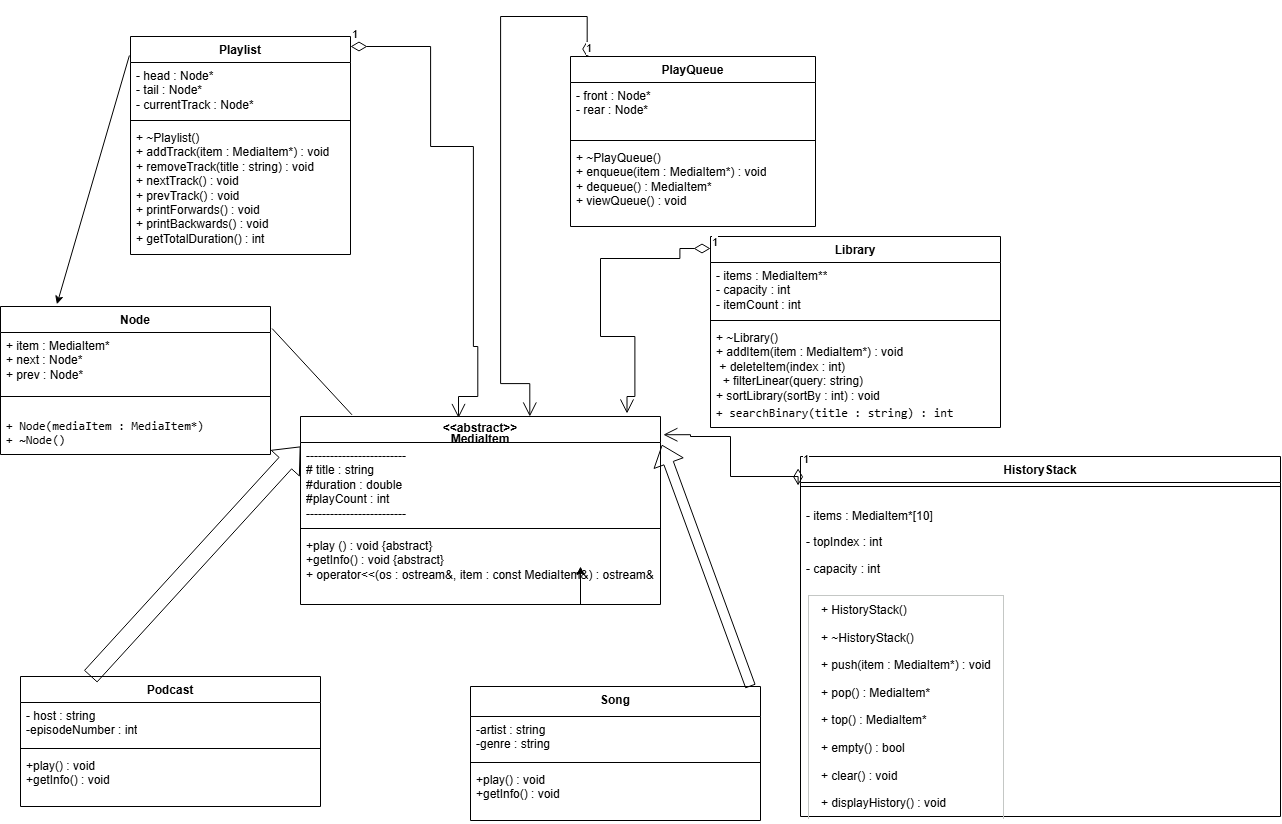

The diagram above was exported from draw.io. Its source (the exported page's mxGraphModel, read from the mxfile embedded in the PNG):
<mxGraphModel dx="1094" dy="1691" grid="1" gridSize="10" guides="1" tooltips="1" connect="1" arrows="1" fold="1" page="1" pageScale="1" pageWidth="850" pageHeight="1100" math="0" shadow="0">
  <root>
    <mxCell id="0" />
    <mxCell id="1" parent="0" />
    <mxCell id="PTveELH3sc_HW_lfUQov-10" edge="1" parent="1" source="8MXLfDglxBpO6XEh5QZ1-15" style="edgeStyle=orthogonalEdgeStyle;rounded=0;orthogonalLoop=1;jettySize=auto;html=1;exitX=0.75;exitY=1;exitDx=0;exitDy=0;">
      <mxGeometry relative="1" as="geometry">
        <mxPoint x="620" y="320" as="targetPoint" />
      </mxGeometry>
    </mxCell>
    <mxCell id="8MXLfDglxBpO6XEh5QZ1-15" parent="1" style="swimlane;fontStyle=1;align=center;verticalAlign=top;childLayout=stackLayout;horizontal=1;startSize=26;horizontalStack=0;resizeParent=1;resizeParentMax=0;resizeLast=0;collapsible=1;marginBottom=0;whiteSpace=wrap;html=1;" value="&lt;div style=&quot;line-height: 90%;&quot;&gt;&lt;div&gt;&lt;span style=&quot;background-color: transparent; color: light-dark(rgb(0, 0, 0), rgb(255, 255, 255));&quot;&gt;&amp;lt;&amp;lt;abstract&amp;gt;&amp;gt;&lt;/span&gt;&lt;/div&gt;&lt;div&gt;&lt;span style=&quot;background-color: transparent; color: light-dark(rgb(0, 0, 0), rgb(255, 255, 255));&quot;&gt;MediaItem&lt;/span&gt;&lt;/div&gt;&lt;/div&gt;" vertex="1">
      <mxGeometry height="188" width="360" x="340" y="170" as="geometry" />
    </mxCell>
    <mxCell id="8MXLfDglxBpO6XEh5QZ1-16" parent="8MXLfDglxBpO6XEh5QZ1-15" style="text;strokeColor=none;fillColor=none;align=left;verticalAlign=top;spacingLeft=4;spacingRight=4;overflow=hidden;rotatable=0;points=[[0,0.5],[1,0.5]];portConstraint=eastwest;whiteSpace=wrap;html=1;" value="&lt;div&gt;&lt;div&gt;&lt;div&gt;-------------------------&lt;/div&gt;&lt;div&gt;# title : string&amp;nbsp;&lt;/div&gt;&lt;/div&gt;&lt;/div&gt;&lt;div&gt;#duration : double&lt;/div&gt;&lt;div&gt;#playCount : int&amp;nbsp;&lt;/div&gt;&lt;div&gt;-------------------------&lt;/div&gt;&lt;div&gt;&amp;nbsp;&lt;/div&gt;" vertex="1">
      <mxGeometry height="82" width="360" y="26" as="geometry" />
    </mxCell>
    <mxCell id="8MXLfDglxBpO6XEh5QZ1-17" parent="8MXLfDglxBpO6XEh5QZ1-15" style="line;strokeWidth=1;fillColor=none;align=left;verticalAlign=middle;spacingTop=-1;spacingLeft=3;spacingRight=3;rotatable=0;labelPosition=right;points=[];portConstraint=eastwest;strokeColor=inherit;" value="" vertex="1">
      <mxGeometry height="8" width="360" y="108" as="geometry" />
    </mxCell>
    <mxCell id="8MXLfDglxBpO6XEh5QZ1-18" parent="8MXLfDglxBpO6XEh5QZ1-15" style="text;strokeColor=none;fillColor=none;align=left;verticalAlign=top;spacingLeft=4;spacingRight=4;overflow=hidden;rotatable=0;points=[[0,0.5],[1,0.5]];portConstraint=eastwest;whiteSpace=wrap;html=1;" value="+play () : void {abstract}&amp;nbsp;&lt;div&gt;+getInfo() : void {abstract}&amp;nbsp;&lt;/div&gt;&lt;div&gt;&lt;span style=&quot;background-color: transparent; color: light-dark(rgb(0, 0, 0), rgb(255, 255, 255));&quot;&gt;+ operator&amp;lt;&amp;lt;(os : ostream&amp;amp;, item : const MediaItem&amp;amp;) : ostream&amp;amp;&lt;/span&gt;&lt;/div&gt;&lt;div&gt;&lt;p id=&quot;p-rc_19961f9b828377e2-218&quot;&gt;&lt;sup class=&quot;superscript&quot;&gt;&lt;/sup&gt;&lt;/p&gt;&lt;/div&gt;&lt;div&gt;&lt;br&gt;&lt;/div&gt;" vertex="1">
      <mxGeometry height="72" width="360" y="116" as="geometry" />
    </mxCell>
    <mxCell id="8MXLfDglxBpO6XEh5QZ1-19" parent="1" style="swimlane;fontStyle=1;align=center;verticalAlign=top;childLayout=stackLayout;horizontal=1;startSize=26;horizontalStack=0;resizeParent=1;resizeParentMax=0;resizeLast=0;collapsible=1;marginBottom=0;whiteSpace=wrap;html=1;" value="Podcast" vertex="1">
      <mxGeometry height="130" width="300" x="60" y="430" as="geometry" />
    </mxCell>
    <mxCell id="8MXLfDglxBpO6XEh5QZ1-20" parent="8MXLfDglxBpO6XEh5QZ1-19" style="text;strokeColor=none;fillColor=none;align=left;verticalAlign=top;spacingLeft=4;spacingRight=4;overflow=hidden;rotatable=0;points=[[0,0.5],[1,0.5]];portConstraint=eastwest;whiteSpace=wrap;html=1;" value="- host : string&lt;div&gt;-episodeNumber : int&lt;/div&gt;&lt;div&gt;&lt;br&gt;&lt;div&gt;&lt;br&gt;&lt;/div&gt;&lt;/div&gt;" vertex="1">
      <mxGeometry height="42" width="300" y="26" as="geometry" />
    </mxCell>
    <mxCell id="8MXLfDglxBpO6XEh5QZ1-21" parent="8MXLfDglxBpO6XEh5QZ1-19" style="line;strokeWidth=1;fillColor=none;align=left;verticalAlign=middle;spacingTop=-1;spacingLeft=3;spacingRight=3;rotatable=0;labelPosition=right;points=[];portConstraint=eastwest;strokeColor=inherit;" value="" vertex="1">
      <mxGeometry height="8" width="300" y="68" as="geometry" />
    </mxCell>
    <mxCell id="8MXLfDglxBpO6XEh5QZ1-22" parent="8MXLfDglxBpO6XEh5QZ1-19" style="text;strokeColor=none;fillColor=none;align=left;verticalAlign=top;spacingLeft=4;spacingRight=4;overflow=hidden;rotatable=0;points=[[0,0.5],[1,0.5]];portConstraint=eastwest;whiteSpace=wrap;html=1;" value="+play() : void&amp;nbsp;&lt;div&gt;+getInfo() : void&amp;nbsp;&lt;/div&gt;" vertex="1">
      <mxGeometry height="54" width="300" y="76" as="geometry" />
    </mxCell>
    <mxCell id="8MXLfDglxBpO6XEh5QZ1-23" parent="1" style="swimlane;fontStyle=1;align=center;verticalAlign=top;childLayout=stackLayout;horizontal=1;startSize=30;horizontalStack=0;resizeParent=1;resizeParentMax=0;resizeLast=0;collapsible=1;marginBottom=0;whiteSpace=wrap;html=1;" value="Song" vertex="1">
      <mxGeometry height="134" width="290" x="510" y="440" as="geometry" />
    </mxCell>
    <mxCell id="8MXLfDglxBpO6XEh5QZ1-24" parent="8MXLfDglxBpO6XEh5QZ1-23" style="text;strokeColor=none;fillColor=none;align=left;verticalAlign=top;spacingLeft=4;spacingRight=4;overflow=hidden;rotatable=0;points=[[0,0.5],[1,0.5]];portConstraint=eastwest;whiteSpace=wrap;html=1;" value="-artist : string&lt;div&gt;-genre : string&amp;nbsp;&lt;/div&gt;" vertex="1">
      <mxGeometry height="42" width="290" y="30" as="geometry" />
    </mxCell>
    <mxCell id="8MXLfDglxBpO6XEh5QZ1-25" parent="8MXLfDglxBpO6XEh5QZ1-23" style="line;strokeWidth=1;fillColor=none;align=left;verticalAlign=middle;spacingTop=-1;spacingLeft=3;spacingRight=3;rotatable=0;labelPosition=right;points=[];portConstraint=eastwest;strokeColor=inherit;" value="" vertex="1">
      <mxGeometry height="8" width="290" y="72" as="geometry" />
    </mxCell>
    <mxCell id="8MXLfDglxBpO6XEh5QZ1-26" parent="8MXLfDglxBpO6XEh5QZ1-23" style="text;strokeColor=none;fillColor=none;align=left;verticalAlign=top;spacingLeft=4;spacingRight=4;overflow=hidden;rotatable=0;points=[[0,0.5],[1,0.5]];portConstraint=eastwest;whiteSpace=wrap;html=1;" value="+play() : void&amp;nbsp;&lt;div&gt;+getInfo() : void&lt;/div&gt;" vertex="1">
      <mxGeometry height="54" width="290" y="80" as="geometry" />
    </mxCell>
    <mxCell id="8MXLfDglxBpO6XEh5QZ1-32" parent="1" style="swimlane;fontStyle=1;align=center;verticalAlign=top;childLayout=stackLayout;horizontal=1;startSize=26;horizontalStack=0;resizeParent=1;resizeParentMax=0;resizeLast=0;collapsible=1;marginBottom=0;whiteSpace=wrap;html=1;" value="Library" vertex="1">
      <mxGeometry height="191" width="290" x="750" y="-10" as="geometry" />
    </mxCell>
    <mxCell id="8MXLfDglxBpO6XEh5QZ1-33" parent="8MXLfDglxBpO6XEh5QZ1-32" style="text;strokeColor=none;fillColor=none;align=left;verticalAlign=top;spacingLeft=4;spacingRight=4;overflow=hidden;rotatable=0;points=[[0,0.5],[1,0.5]];portConstraint=eastwest;whiteSpace=wrap;html=1;" value="- items : MediaItem**&lt;br/&gt;- capacity : int&lt;br/&gt;- itemCount : int" vertex="1">
      <mxGeometry height="54" width="290" y="26" as="geometry" />
    </mxCell>
    <mxCell id="8MXLfDglxBpO6XEh5QZ1-34" parent="8MXLfDglxBpO6XEh5QZ1-32" style="line;strokeWidth=1;fillColor=none;align=left;verticalAlign=middle;spacingTop=-1;spacingLeft=3;spacingRight=3;rotatable=0;labelPosition=right;points=[];portConstraint=eastwest;strokeColor=inherit;" value="" vertex="1">
      <mxGeometry height="8" width="290" y="80" as="geometry" />
    </mxCell>
    <mxCell id="8MXLfDglxBpO6XEh5QZ1-35" parent="8MXLfDglxBpO6XEh5QZ1-32" style="text;strokeColor=none;fillColor=none;align=left;verticalAlign=top;spacingLeft=4;spacingRight=4;overflow=hidden;rotatable=0;points=[[0,0.5],[1,0.5]];portConstraint=eastwest;whiteSpace=wrap;html=1;" value="+ ~Library()&lt;br&gt;+ addItem(item : MediaItem*) : void&lt;br&gt;&amp;nbsp;+&amp;nbsp;&lt;span style=&quot;background-color: transparent; color: light-dark(rgb(0, 0, 0), rgb(255, 255, 255));&quot;&gt;deleteItem(index : int)&lt;/span&gt;&lt;div&gt;&amp;nbsp; + filterLinear(query: string)&lt;br&gt;&lt;div&gt;+ sortLibrary(sortBy : int) : void&lt;/div&gt;&lt;/div&gt;&lt;div&gt;&lt;span&gt;&lt;code&gt;+ searchBinary(title : string) : int&lt;/code&gt;&lt;/span&gt;&lt;span&gt;&lt;sup class=&quot;superscript&quot;&gt;&lt;/sup&gt;&lt;/span&gt;&lt;span&gt;&lt;/span&gt;&lt;/div&gt;" vertex="1">
      <mxGeometry height="103" width="290" y="88" as="geometry" />
    </mxCell>
    <mxCell id="8MXLfDglxBpO6XEh5QZ1-36" parent="1" style="swimlane;fontStyle=1;align=center;verticalAlign=top;childLayout=stackLayout;horizontal=1;startSize=26;horizontalStack=0;resizeParent=1;resizeParentMax=0;resizeLast=0;collapsible=1;marginBottom=0;whiteSpace=wrap;html=1;" value="PlayQueue" vertex="1">
      <mxGeometry height="170" width="245" x="610" y="-190" as="geometry" />
    </mxCell>
    <mxCell id="8MXLfDglxBpO6XEh5QZ1-37" parent="8MXLfDglxBpO6XEh5QZ1-36" style="text;strokeColor=none;fillColor=none;align=left;verticalAlign=top;spacingLeft=4;spacingRight=4;overflow=hidden;rotatable=0;points=[[0,0.5],[1,0.5]];portConstraint=eastwest;whiteSpace=wrap;html=1;" value="- front : Node*&lt;br/&gt;- rear : Node*" vertex="1">
      <mxGeometry height="54" width="245" y="26" as="geometry" />
    </mxCell>
    <mxCell id="8MXLfDglxBpO6XEh5QZ1-38" parent="8MXLfDglxBpO6XEh5QZ1-36" style="line;strokeWidth=1;fillColor=none;align=left;verticalAlign=middle;spacingTop=-1;spacingLeft=3;spacingRight=3;rotatable=0;labelPosition=right;points=[];portConstraint=eastwest;strokeColor=inherit;" value="" vertex="1">
      <mxGeometry height="8" width="245" y="80" as="geometry" />
    </mxCell>
    <mxCell id="8MXLfDglxBpO6XEh5QZ1-39" parent="8MXLfDglxBpO6XEh5QZ1-36" style="text;strokeColor=none;fillColor=none;align=left;verticalAlign=top;spacingLeft=4;spacingRight=4;overflow=hidden;rotatable=0;points=[[0,0.5],[1,0.5]];portConstraint=eastwest;whiteSpace=wrap;html=1;" value="+ ~PlayQueue()&lt;br&gt;+ enqueue(item : MediaItem*) : void&lt;br&gt;+ dequeue() : MediaItem*&lt;br&gt;+ viewQueue() : void" vertex="1">
      <mxGeometry height="82" width="245" y="88" as="geometry" />
    </mxCell>
    <mxCell id="8MXLfDglxBpO6XEh5QZ1-40" parent="1" style="swimlane;fontStyle=1;align=center;verticalAlign=top;childLayout=stackLayout;horizontal=1;startSize=26;horizontalStack=0;resizeParent=1;resizeParentMax=0;resizeLast=0;collapsible=1;marginBottom=0;whiteSpace=wrap;html=1;" value="Playlist" vertex="1">
      <mxGeometry height="218" width="220" x="170" y="-210" as="geometry" />
    </mxCell>
    <mxCell id="8MXLfDglxBpO6XEh5QZ1-41" parent="8MXLfDglxBpO6XEh5QZ1-40" style="text;strokeColor=none;fillColor=none;align=left;verticalAlign=top;spacingLeft=4;spacingRight=4;overflow=hidden;rotatable=0;points=[[0,0.5],[1,0.5]];portConstraint=eastwest;whiteSpace=wrap;html=1;" value="- head : Node*&lt;br/&gt;- tail : Node*&lt;br/&gt;- currentTrack : Node*" vertex="1">
      <mxGeometry height="54" width="220" y="26" as="geometry" />
    </mxCell>
    <mxCell id="8MXLfDglxBpO6XEh5QZ1-42" parent="8MXLfDglxBpO6XEh5QZ1-40" style="line;strokeWidth=1;fillColor=none;align=left;verticalAlign=middle;spacingTop=-1;spacingLeft=3;spacingRight=3;rotatable=0;labelPosition=right;points=[];portConstraint=eastwest;strokeColor=inherit;" value="" vertex="1">
      <mxGeometry height="8" width="220" y="80" as="geometry" />
    </mxCell>
    <mxCell id="8MXLfDglxBpO6XEh5QZ1-43" parent="8MXLfDglxBpO6XEh5QZ1-40" style="text;strokeColor=none;fillColor=none;align=left;verticalAlign=top;spacingLeft=4;spacingRight=4;overflow=hidden;rotatable=0;points=[[0,0.5],[1,0.5]];portConstraint=eastwest;whiteSpace=wrap;html=1;" value="+ ~Playlist()&lt;br&gt;+ addTrack(item : MediaItem*) : void&lt;br&gt;+ removeTrack(title : string) : void&lt;br&gt;+ nextTrack() : void&lt;br&gt;+ prevTrack() : void&lt;br&gt;+ printForwards() : void&lt;br&gt;+ printBackwards() : void&lt;br&gt;+ getTotalDuration() : int" vertex="1">
      <mxGeometry height="130" width="220" y="88" as="geometry" />
    </mxCell>
    <mxCell id="8MXLfDglxBpO6XEh5QZ1-44" parent="1" style="swimlane;fontStyle=1;align=center;verticalAlign=top;childLayout=stackLayout;horizontal=1;startSize=26;horizontalStack=0;resizeParent=1;resizeParentMax=0;resizeLast=0;collapsible=1;marginBottom=0;whiteSpace=wrap;html=1;" value="Node" vertex="1">
      <mxGeometry height="148" width="270" x="40" y="60" as="geometry" />
    </mxCell>
    <mxCell id="8MXLfDglxBpO6XEh5QZ1-45" parent="8MXLfDglxBpO6XEh5QZ1-44" style="text;strokeColor=none;fillColor=none;align=left;verticalAlign=top;spacingLeft=4;spacingRight=4;overflow=hidden;rotatable=0;points=[[0,0.5],[1,0.5]];portConstraint=eastwest;whiteSpace=wrap;html=1;" value="+ item : MediaItem*&lt;br/&gt;+ next : Node*&lt;br/&gt;+ prev : Node*" vertex="1">
      <mxGeometry height="60" width="270" y="26" as="geometry" />
    </mxCell>
    <mxCell id="8MXLfDglxBpO6XEh5QZ1-46" parent="8MXLfDglxBpO6XEh5QZ1-44" style="line;strokeWidth=1;fillColor=none;align=left;verticalAlign=middle;spacingTop=-1;spacingLeft=3;spacingRight=3;rotatable=0;labelPosition=right;points=[];portConstraint=eastwest;strokeColor=inherit;" value="" vertex="1">
      <mxGeometry height="8" width="270" y="86" as="geometry" />
    </mxCell>
    <mxCell id="8MXLfDglxBpO6XEh5QZ1-47" parent="8MXLfDglxBpO6XEh5QZ1-44" style="text;strokeColor=none;fillColor=none;align=left;verticalAlign=top;spacingLeft=4;spacingRight=4;overflow=hidden;rotatable=0;points=[[0,0.5],[1,0.5]];portConstraint=eastwest;whiteSpace=wrap;html=1;" value="&lt;div class=&quot;code-block ng-tns-c807457412-124 ng-animate-disabled ng-trigger ng-trigger-codeBlockRevealAnimation&quot;&gt;&lt;div class=&quot;formatted-code-block-internal-container ng-tns-c807457412-124&quot;&gt;&lt;div class=&quot;animated-opacity ng-tns-c807457412-124&quot;&gt;&lt;pre class=&quot;ng-tns-c807457412-124&quot;&gt;&lt;code role=&quot;text&quot; class=&quot;code-container formatted ng-tns-c807457412-124&quot;&gt;+ Node(mediaItem : MediaItem*)&lt;br&gt;+ ~Node()&lt;/code&gt;&lt;/pre&gt;&lt;/div&gt;&lt;/div&gt;&lt;/div&gt;&lt;p&gt;&lt;/p&gt;" vertex="1">
      <mxGeometry height="54" width="270" y="94" as="geometry" />
    </mxCell>
    <mxCell id="2yLBYF7kQNOoVoAlqr93-5" edge="1" parent="1" source="8MXLfDglxBpO6XEh5QZ1-45" style="endArrow=none;html=1;rounded=0;entryX=0.143;entryY=-0.009;entryDx=0;entryDy=0;exitX=1.006;exitY=-0.066;exitDx=0;exitDy=0;exitPerimeter=0;entryPerimeter=0;" target="8MXLfDglxBpO6XEh5QZ1-15" value="">
      <mxGeometry height="50" relative="1" width="50" as="geometry">
        <mxPoint x="310" y="31.75" as="sourcePoint" />
        <mxPoint x="390" y="139.25" as="targetPoint" />
      </mxGeometry>
    </mxCell>
    <mxCell id="GnhvBecRnCIUGzlGpM6h-9" edge="1" parent="1" style="endArrow=open;html=1;endSize=12;startArrow=diamondThin;startSize=14;startFill=0;edgeStyle=orthogonalEdgeStyle;align=left;verticalAlign=bottom;rounded=0;exitX=-0.014;exitY=0.154;exitDx=0;exitDy=0;exitPerimeter=0;entryX=0.907;entryY=-0.016;entryDx=0;entryDy=0;entryPerimeter=0;" target="8MXLfDglxBpO6XEh5QZ1-15" value="1">
      <mxGeometry relative="1" x="-1" y="3" as="geometry">
        <Array as="points">
          <mxPoint x="719.4" y="2" />
          <mxPoint x="719.4" y="12" />
          <mxPoint x="640" y="12" />
          <mxPoint x="640" y="90" />
          <mxPoint x="674.4" y="90" />
          <mxPoint x="674.4" y="150" />
          <mxPoint x="666.5" y="150" />
        </Array>
        <mxPoint x="749.9999999999999" y="1.9980000000000615" as="sourcePoint" />
        <mxPoint x="670" y="147.68" as="targetPoint" />
      </mxGeometry>
    </mxCell>
    <mxCell id="J0w9FoItrDFaa0atcGLf-1" edge="1" parent="1" style="shape=flexArrow;endArrow=classic;html=1;rounded=0;width=17;endSize=7;entryX=0;entryY=0.049;entryDx=0;entryDy=0;entryPerimeter=0;exitX=0.809;exitY=0.016;exitDx=0;exitDy=0;exitPerimeter=0;" target="8MXLfDglxBpO6XEh5QZ1-16" value="">
      <mxGeometry height="50" relative="1" width="50" as="geometry">
        <Array as="points" />
        <mxPoint x="130.00000000000006" y="429.99999999999994" as="sourcePoint" />
        <mxPoint x="197.54000000000002" y="358.6559999999999" as="targetPoint" />
      </mxGeometry>
    </mxCell>
    <mxCell id="J0w9FoItrDFaa0atcGLf-4" edge="1" parent="1" style="endArrow=open;html=1;endSize=12;startArrow=diamondThin;startSize=14;startFill=0;edgeStyle=orthogonalEdgeStyle;align=left;verticalAlign=bottom;rounded=0;entryX=0.439;entryY=0.008;entryDx=0;entryDy=0;entryPerimeter=0;" target="8MXLfDglxBpO6XEh5QZ1-15" value="1">
      <mxGeometry relative="1" x="-1" y="3" as="geometry">
        <Array as="points">
          <mxPoint x="470.1" y="-200" />
          <mxPoint x="470.1" y="-100" />
          <mxPoint x="512.9" y="-100" />
          <mxPoint x="512.9" y="100" />
          <mxPoint x="517.3" y="100" />
          <mxPoint x="517.3" y="150" />
          <mxPoint x="498" y="150" />
        </Array>
        <mxPoint x="390" y="-200" as="sourcePoint" />
        <mxPoint x="510" y="130" as="targetPoint" />
      </mxGeometry>
    </mxCell>
    <mxCell id="J0w9FoItrDFaa0atcGLf-9" edge="1" parent="1" source="8MXLfDglxBpO6XEh5QZ1-40" style="endArrow=classic;html=1;rounded=0;entryX=0.209;entryY=-0.015;entryDx=0;entryDy=0;entryPerimeter=0;exitX=-0.005;exitY=0.087;exitDx=0;exitDy=0;exitPerimeter=0;" target="8MXLfDglxBpO6XEh5QZ1-44" value="">
      <mxGeometry height="50" relative="1" width="50" as="geometry">
        <mxPoint x="150" y="-130" as="sourcePoint" />
        <mxPoint x="90" y="-50" as="targetPoint" />
      </mxGeometry>
    </mxCell>
    <mxCell id="J0w9FoItrDFaa0atcGLf-10" edge="1" parent="1" source="8MXLfDglxBpO6XEh5QZ1-36" style="endArrow=open;html=1;endSize=12;startArrow=diamondThin;startSize=14;startFill=0;edgeStyle=orthogonalEdgeStyle;align=left;verticalAlign=bottom;rounded=0;exitX=0.068;exitY=0.006;exitDx=0;exitDy=0;exitPerimeter=0;entryX=0.637;entryY=0;entryDx=0;entryDy=0;entryPerimeter=0;" target="8MXLfDglxBpO6XEh5QZ1-15" value="1">
      <mxGeometry relative="1" x="-1" y="3" as="geometry">
        <Array as="points">
          <mxPoint x="626.73" y="-230" />
          <mxPoint x="540.07" y="-230" />
          <mxPoint x="540.07" y="137.07" />
          <mxPoint x="569.27" y="137.07" />
        </Array>
        <mxPoint x="610" y="-230.00000000000006" as="sourcePoint" />
        <mxPoint x="569.3800000000001" y="136.99199999999996" as="targetPoint" />
      </mxGeometry>
    </mxCell>
    <mxCell id="PTveELH3sc_HW_lfUQov-1" parent="1" style="swimlane;fontStyle=1;align=center;verticalAlign=top;childLayout=stackLayout;horizontal=1;startSize=26;horizontalStack=0;resizeParent=1;resizeParentMax=0;resizeLast=0;collapsible=1;marginBottom=0;whiteSpace=wrap;html=1;" value="HistoryStack" vertex="1">
      <mxGeometry height="360" width="480" x="840" y="210" as="geometry" />
    </mxCell>
    <mxCell id="PTveELH3sc_HW_lfUQov-3" parent="PTveELH3sc_HW_lfUQov-1" style="line;strokeWidth=1;fillColor=none;align=left;verticalAlign=middle;spacingTop=-1;spacingLeft=3;spacingRight=3;rotatable=0;labelPosition=right;points=[];portConstraint=eastwest;strokeColor=inherit;" value="" vertex="1">
      <mxGeometry height="8" width="480" y="26" as="geometry" />
    </mxCell>
    <mxCell id="PTveELH3sc_HW_lfUQov-2" parent="PTveELH3sc_HW_lfUQov-1" style="text;strokeColor=none;fillColor=none;align=left;verticalAlign=top;spacingLeft=4;spacingRight=4;overflow=hidden;rotatable=0;points=[[0,0.5],[1,0.5]];portConstraint=eastwest;whiteSpace=wrap;html=1;" value="&lt;p&gt;- items : MediaItem*[10]&lt;/p&gt;&lt;p&gt;- topIndex : int&lt;/p&gt;&lt;p&gt;- capacity : int&lt;/p&gt;" vertex="1">
      <mxGeometry height="96" width="480" y="34" as="geometry" />
    </mxCell>
    <mxCell id="PTveELH3sc_HW_lfUQov-4" parent="PTveELH3sc_HW_lfUQov-1" style="text;strokeColor=none;fillColor=none;align=left;verticalAlign=top;spacingLeft=4;spacingRight=4;overflow=hidden;rotatable=0;points=[[0,0.5],[1,0.5]];portConstraint=eastwest;whiteSpace=wrap;html=1;" value="&lt;table style=&quot;margin-bottom: 32px; font-family: &amp;quot;Google Sans Text&amp;quot;, sans-serif !important; line-height: 1.15 !important; margin-top: 0px !important; margin-left: 0px !important; margin-right: 0px !important;&quot;&gt;&lt;tbody style=&quot;line-height: 1.15 !important; margin-top: 0px !important; margin-left: 0px !important; margin-right: 0px !important;&quot;&gt;&lt;tr style=&quot;line-height: 1.15 !important; margin-top: 0px !important; margin-left: 0px !important; margin-right: 0px !important;&quot;&gt;&lt;td style=&quot;border: 1px solid rgb(196, 199, 197); padding: 8px 12px; line-height: 1.15 !important; margin-top: 0px !important; margin-left: 0px !important; margin-right: 0px !important;&quot;&gt;&lt;p style=&quot;line-height: 1.15 !important; margin: 0px !important;&quot;&gt;+ HistoryStack()&lt;/p&gt;&lt;br style=&quot;line-height: 1.15 !important; margin-top: 0px !important; margin-left: 0px !important; margin-right: 0px !important;&quot;&gt;&lt;p style=&quot;line-height: 1.15 !important; margin: 0px !important;&quot;&gt;+ ~HistoryStack()&lt;/p&gt;&lt;br style=&quot;line-height: 1.15 !important; margin-top: 0px !important; margin-left: 0px !important; margin-right: 0px !important;&quot;&gt;&lt;p style=&quot;line-height: 1.15 !important; margin: 0px !important;&quot;&gt;+ push(item : MediaItem*) : void&lt;/p&gt;&lt;br style=&quot;line-height: 1.15 !important; margin-top: 0px !important; margin-left: 0px !important; margin-right: 0px !important;&quot;&gt;&lt;p style=&quot;line-height: 1.15 !important; margin: 0px !important;&quot;&gt;+ pop() : MediaItem*&lt;/p&gt;&lt;br style=&quot;line-height: 1.15 !important; margin-top: 0px !important; margin-left: 0px !important; margin-right: 0px !important;&quot;&gt;&lt;p style=&quot;line-height: 1.15 !important; margin: 0px !important;&quot;&gt;+ top() : MediaItem*&lt;/p&gt;&lt;br style=&quot;line-height: 1.15 !important; margin-top: 0px !important; margin-left: 0px !important; margin-right: 0px !important;&quot;&gt;&lt;p style=&quot;line-height: 1.15 !important; margin: 0px !important;&quot;&gt;+ empty() : bool&lt;/p&gt;&lt;br style=&quot;line-height: 1.15 !important; margin-top: 0px !important; margin-left: 0px !important; margin-right: 0px !important;&quot;&gt;&lt;p style=&quot;line-height: 1.15 !important; margin: 0px !important;&quot;&gt;+ clear() : void&lt;/p&gt;&lt;br style=&quot;line-height: 1.15 !important; margin-top: 0px !important; margin-left: 0px !important; margin-right: 0px !important;&quot;&gt;&lt;p style=&quot;line-height: 1.15 !important; margin: 0px !important;&quot;&gt;+ displayHistory() : void&lt;/p&gt;&lt;/td&gt;&lt;/tr&gt;&lt;/tbody&gt;&lt;/table&gt;&lt;ul style=&quot;padding-inline-start: 32px; font-family: &amp;quot;Google Sans Text&amp;quot;, sans-serif !important; line-height: 1.15 !important; margin-top: 0px !important; margin-left: 0px !important; margin-right: 0px !important;&quot;&gt;&lt;li style=&quot;line-height: 1.15 !important; margin-top: 0px !important; margin-left: 0px !important; margin-right: 0px !important;&quot;&gt;&lt;/li&gt;&lt;/ul&gt;" vertex="1">
      <mxGeometry height="230" width="480" y="130" as="geometry" />
    </mxCell>
    <mxCell id="PTveELH3sc_HW_lfUQov-9" edge="1" parent="1" source="PTveELH3sc_HW_lfUQov-1" style="endArrow=open;html=1;endSize=12;startArrow=diamondThin;startSize=14;startFill=0;edgeStyle=orthogonalEdgeStyle;align=left;verticalAlign=bottom;rounded=0;entryX=1.008;entryY=0.097;entryDx=0;entryDy=0;entryPerimeter=0;exitX=-0.005;exitY=0.033;exitDx=0;exitDy=0;exitPerimeter=0;" target="8MXLfDglxBpO6XEh5QZ1-15" value="1">
      <mxGeometry relative="1" x="-1" y="3" as="geometry">
        <Array as="points">
          <mxPoint x="837.6" y="230" />
          <mxPoint x="770" y="230" />
          <mxPoint x="770" y="190" />
          <mxPoint x="730" y="190" />
          <mxPoint x="730" y="188.2" />
        </Array>
        <mxPoint x="870.72" y="230" as="sourcePoint" />
        <mxPoint x="730" y="202.9000000000001" as="targetPoint" />
      </mxGeometry>
    </mxCell>
    <mxCell id="PTveELH3sc_HW_lfUQov-12" edge="1" parent="1" style="shape=flexArrow;endArrow=classic;html=1;rounded=0;entryX=1.004;entryY=0.028;entryDx=0;entryDy=0;entryPerimeter=0;exitX=1;exitY=0;exitDx=0;exitDy=0;" target="8MXLfDglxBpO6XEh5QZ1-16" value="">
      <mxGeometry height="50" relative="1" width="50" as="geometry">
        <mxPoint x="790" y="440" as="sourcePoint" />
        <mxPoint x="690" y="200.01800000000003" as="targetPoint" />
      </mxGeometry>
    </mxCell>
  </root>
</mxGraphModel>